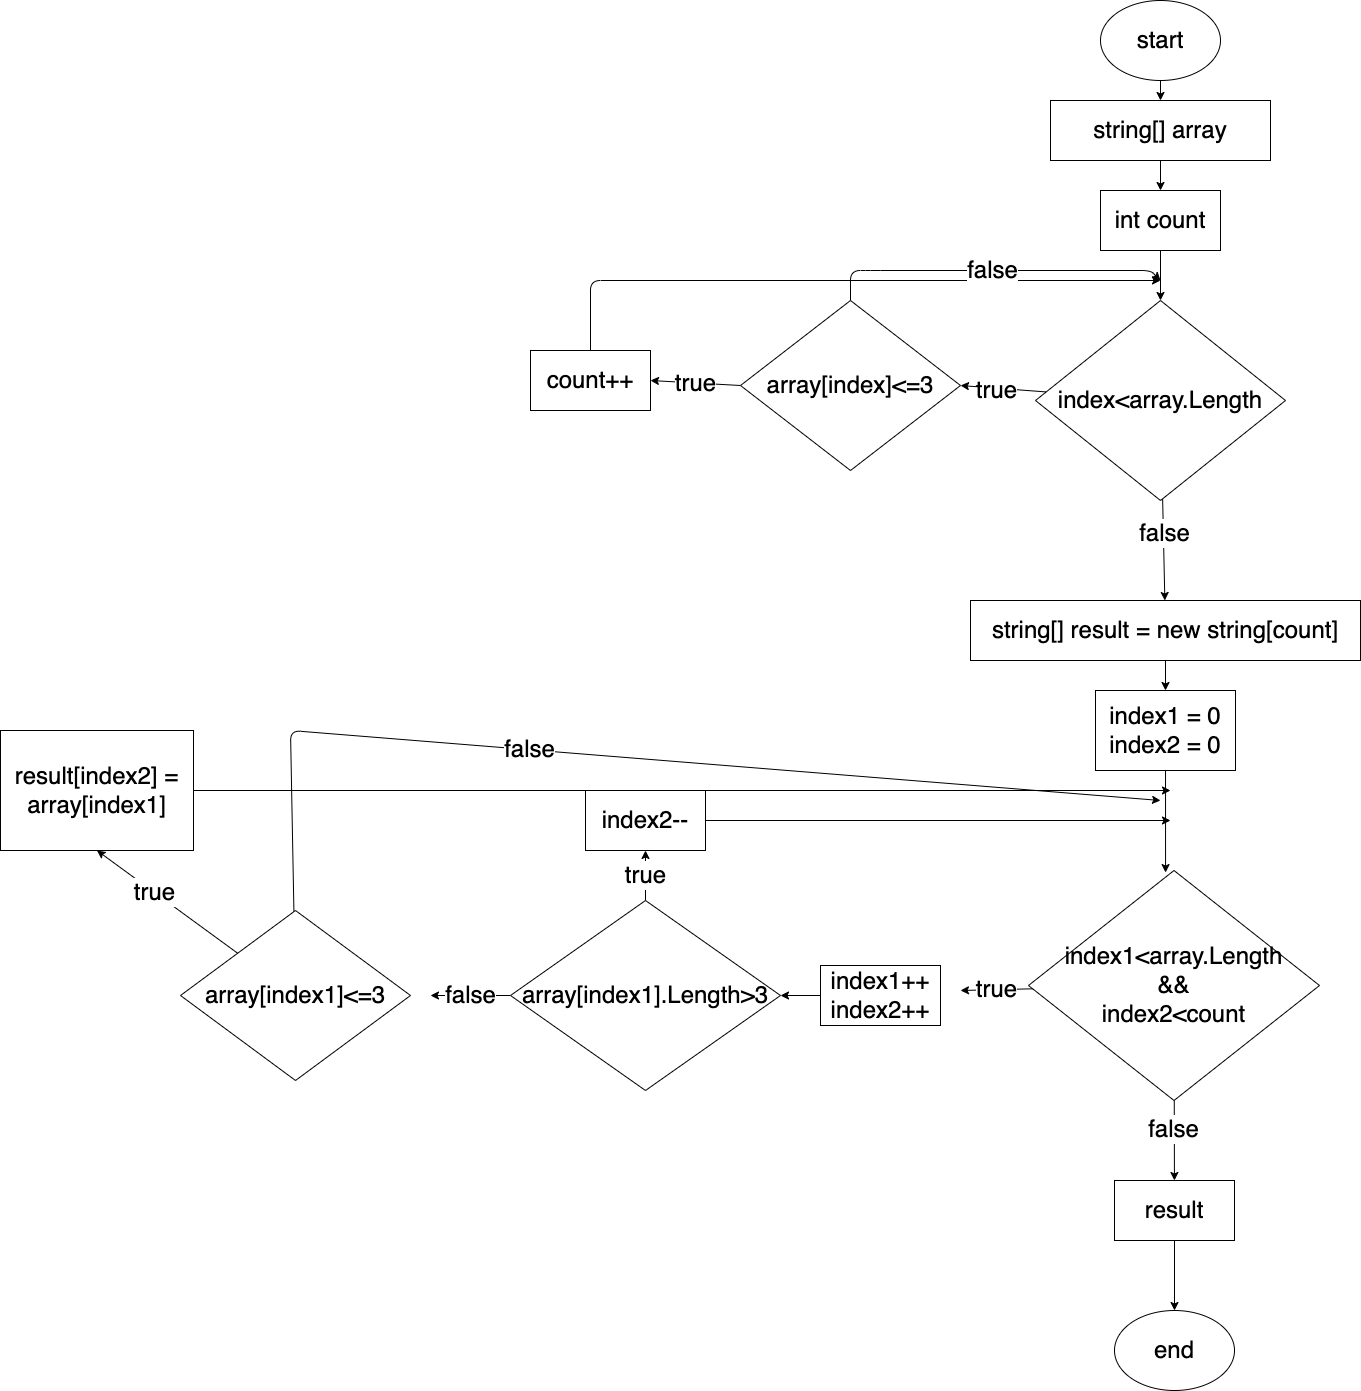

The diagram above was exported from draw.io. Its source (the exported page's mxGraphModel, read from the mxfile embedded in the PNG):
<mxGraphModel dx="1301" dy="183" grid="1" gridSize="10" guides="1" tooltips="1" connect="1" arrows="1" fold="1" page="1" pageScale="1" pageWidth="827" pageHeight="1169" math="0" shadow="0">
  <root>
    <mxCell id="0" />
    <mxCell id="1" parent="0" />
    <mxCell id="8" style="edgeStyle=none;html=1;entryX=0.5;entryY=0;entryDx=0;entryDy=0;fontSize=24;" parent="1" source="2" target="3" edge="1">
      <mxGeometry relative="1" as="geometry" />
    </mxCell>
    <mxCell id="2" value="&lt;font style=&quot;font-size: 24px;&quot;&gt;start&lt;/font&gt;" style="ellipse;whiteSpace=wrap;html=1;" parent="1" vertex="1">
      <mxGeometry x="340" y="50" width="120" height="80" as="geometry" />
    </mxCell>
    <mxCell id="9" style="edgeStyle=none;html=1;entryX=0.5;entryY=0;entryDx=0;entryDy=0;fontSize=24;" parent="1" source="3" target="4" edge="1">
      <mxGeometry relative="1" as="geometry" />
    </mxCell>
    <mxCell id="3" value="string[] array" style="rounded=0;whiteSpace=wrap;html=1;fontSize=24;" parent="1" vertex="1">
      <mxGeometry x="290" y="150" width="220" height="60" as="geometry" />
    </mxCell>
    <mxCell id="10" style="edgeStyle=none;html=1;entryX=0.5;entryY=0;entryDx=0;entryDy=0;fontSize=24;" parent="1" source="4" target="5" edge="1">
      <mxGeometry relative="1" as="geometry" />
    </mxCell>
    <mxCell id="4" value="int count" style="rounded=0;whiteSpace=wrap;html=1;fontSize=24;" parent="1" vertex="1">
      <mxGeometry x="340" y="240" width="120" height="60" as="geometry" />
    </mxCell>
    <mxCell id="11" style="edgeStyle=none;html=1;entryX=1;entryY=0.5;entryDx=0;entryDy=0;fontSize=24;" parent="1" source="5" target="7" edge="1">
      <mxGeometry relative="1" as="geometry" />
    </mxCell>
    <mxCell id="12" value="true" style="edgeLabel;html=1;align=center;verticalAlign=middle;resizable=0;points=[];fontSize=24;" parent="11" vertex="1" connectable="0">
      <mxGeometry x="0.1712" y="2" relative="1" as="geometry">
        <mxPoint as="offset" />
      </mxGeometry>
    </mxCell>
    <mxCell id="19" style="edgeStyle=none;html=1;fontSize=24;" parent="1" source="5" target="18" edge="1">
      <mxGeometry relative="1" as="geometry" />
    </mxCell>
    <mxCell id="20" value="false" style="edgeLabel;html=1;align=center;verticalAlign=middle;resizable=0;points=[];fontSize=24;" parent="19" vertex="1" connectable="0">
      <mxGeometry x="-0.3273" y="1" relative="1" as="geometry">
        <mxPoint as="offset" />
      </mxGeometry>
    </mxCell>
    <mxCell id="5" value="index&amp;lt;array.Length" style="rhombus;whiteSpace=wrap;html=1;fontSize=24;" parent="1" vertex="1">
      <mxGeometry x="275" y="350" width="250" height="200" as="geometry" />
    </mxCell>
    <mxCell id="17" style="edgeStyle=none;html=1;fontSize=24;" parent="1" source="6" edge="1">
      <mxGeometry relative="1" as="geometry">
        <mxPoint x="400" y="330" as="targetPoint" />
        <Array as="points">
          <mxPoint x="-170" y="330" />
        </Array>
      </mxGeometry>
    </mxCell>
    <mxCell id="6" value="count++" style="rounded=0;whiteSpace=wrap;html=1;fontSize=24;" parent="1" vertex="1">
      <mxGeometry x="-230" y="400" width="120" height="60" as="geometry" />
    </mxCell>
    <mxCell id="14" value="true" style="edgeStyle=none;html=1;exitX=0;exitY=0.5;exitDx=0;exitDy=0;entryX=1;entryY=0.5;entryDx=0;entryDy=0;fontSize=24;" parent="1" source="7" target="6" edge="1">
      <mxGeometry relative="1" as="geometry" />
    </mxCell>
    <mxCell id="16" value="false" style="edgeStyle=none;html=1;fontSize=24;" parent="1" source="7" edge="1">
      <mxGeometry relative="1" as="geometry">
        <mxPoint x="400" y="330" as="targetPoint" />
        <Array as="points">
          <mxPoint x="90" y="320" />
          <mxPoint x="110" y="320" />
          <mxPoint x="390" y="320" />
        </Array>
      </mxGeometry>
    </mxCell>
    <mxCell id="7" value="array[index]&amp;lt;=3" style="rhombus;whiteSpace=wrap;html=1;fontSize=24;" parent="1" vertex="1">
      <mxGeometry x="-20" y="350" width="220" height="170" as="geometry" />
    </mxCell>
    <mxCell id="24" style="edgeStyle=none;html=1;entryX=0.5;entryY=0;entryDx=0;entryDy=0;fontSize=24;" parent="1" source="18" target="22" edge="1">
      <mxGeometry relative="1" as="geometry" />
    </mxCell>
    <mxCell id="18" value="string[] result = new string[count]" style="rounded=0;whiteSpace=wrap;html=1;fontSize=24;" parent="1" vertex="1">
      <mxGeometry x="210" y="650" width="390" height="60" as="geometry" />
    </mxCell>
    <mxCell id="29" value="true" style="edgeStyle=none;html=1;fontSize=24;" parent="1" source="21" edge="1">
      <mxGeometry relative="1" as="geometry">
        <mxPoint x="200" y="1040" as="targetPoint" />
      </mxGeometry>
    </mxCell>
    <mxCell id="44" style="edgeStyle=none;html=1;fontSize=24;" parent="1" source="21" target="43" edge="1">
      <mxGeometry relative="1" as="geometry" />
    </mxCell>
    <mxCell id="45" value="false" style="edgeLabel;html=1;align=center;verticalAlign=middle;resizable=0;points=[];fontSize=24;" parent="44" vertex="1" connectable="0">
      <mxGeometry x="-0.2843" y="-1" relative="1" as="geometry">
        <mxPoint as="offset" />
      </mxGeometry>
    </mxCell>
    <mxCell id="21" value="index1&amp;lt;array.Length&lt;br&gt;&amp;amp;&amp;amp;&lt;br&gt;index2&amp;lt;count" style="rhombus;whiteSpace=wrap;html=1;fontSize=24;" parent="1" vertex="1">
      <mxGeometry x="268" y="920" width="291" height="230" as="geometry" />
    </mxCell>
    <mxCell id="25" style="edgeStyle=none;html=1;entryX=0.471;entryY=0.009;entryDx=0;entryDy=0;entryPerimeter=0;fontSize=24;" parent="1" source="22" target="21" edge="1">
      <mxGeometry relative="1" as="geometry" />
    </mxCell>
    <mxCell id="22" value="index1 = 0&lt;br&gt;index2 = 0" style="rounded=0;whiteSpace=wrap;html=1;fontSize=24;" parent="1" vertex="1">
      <mxGeometry x="335" y="740" width="140" height="80" as="geometry" />
    </mxCell>
    <mxCell id="33" value="true" style="edgeStyle=none;html=1;exitX=0.5;exitY=0;exitDx=0;exitDy=0;fontSize=24;" parent="1" source="23" target="27" edge="1">
      <mxGeometry relative="1" as="geometry" />
    </mxCell>
    <mxCell id="36" value="false" style="edgeStyle=none;html=1;fontSize=24;" parent="1" source="23" edge="1">
      <mxGeometry relative="1" as="geometry">
        <mxPoint x="-330" y="1045" as="targetPoint" />
      </mxGeometry>
    </mxCell>
    <mxCell id="23" value="array[index1].Length&amp;gt;3" style="rhombus;whiteSpace=wrap;html=1;fontSize=24;" parent="1" vertex="1">
      <mxGeometry x="-250" y="950" width="270" height="190" as="geometry" />
    </mxCell>
    <mxCell id="34" style="edgeStyle=none;html=1;fontSize=24;" parent="1" source="27" edge="1">
      <mxGeometry relative="1" as="geometry">
        <mxPoint x="410" y="870" as="targetPoint" />
      </mxGeometry>
    </mxCell>
    <mxCell id="27" value="index2--" style="rounded=0;whiteSpace=wrap;html=1;fontSize=24;" parent="1" vertex="1">
      <mxGeometry x="-175" y="840" width="120" height="60" as="geometry" />
    </mxCell>
    <mxCell id="30" style="edgeStyle=none;html=1;entryX=1;entryY=0.5;entryDx=0;entryDy=0;fontSize=24;" parent="1" source="28" target="23" edge="1">
      <mxGeometry relative="1" as="geometry" />
    </mxCell>
    <mxCell id="28" value="index1++&lt;br&gt;index2++" style="rounded=0;whiteSpace=wrap;html=1;fontSize=24;" parent="1" vertex="1">
      <mxGeometry x="60" y="1015" width="120" height="60" as="geometry" />
    </mxCell>
    <mxCell id="38" style="edgeStyle=none;html=1;entryX=0.5;entryY=1;entryDx=0;entryDy=0;fontSize=24;" parent="1" source="35" target="37" edge="1">
      <mxGeometry relative="1" as="geometry" />
    </mxCell>
    <mxCell id="39" value="true" style="edgeLabel;html=1;align=center;verticalAlign=middle;resizable=0;points=[];fontSize=24;" parent="38" vertex="1" connectable="0">
      <mxGeometry x="0.1858" relative="1" as="geometry">
        <mxPoint as="offset" />
      </mxGeometry>
    </mxCell>
    <mxCell id="40" style="edgeStyle=none;html=1;fontSize=24;" parent="1" source="35" edge="1">
      <mxGeometry relative="1" as="geometry">
        <mxPoint x="400" y="850" as="targetPoint" />
        <Array as="points">
          <mxPoint x="-470" y="780" />
        </Array>
      </mxGeometry>
    </mxCell>
    <mxCell id="41" value="false" style="edgeLabel;html=1;align=center;verticalAlign=middle;resizable=0;points=[];fontSize=24;" parent="40" vertex="1" connectable="0">
      <mxGeometry x="-0.2032" y="1" relative="1" as="geometry">
        <mxPoint as="offset" />
      </mxGeometry>
    </mxCell>
    <mxCell id="35" value="array[index1]&amp;lt;=3" style="rhombus;whiteSpace=wrap;html=1;fontSize=24;" parent="1" vertex="1">
      <mxGeometry x="-580" y="960" width="230" height="170" as="geometry" />
    </mxCell>
    <mxCell id="42" style="edgeStyle=none;html=1;fontSize=24;" parent="1" source="37" edge="1">
      <mxGeometry relative="1" as="geometry">
        <mxPoint x="410" y="840" as="targetPoint" />
      </mxGeometry>
    </mxCell>
    <mxCell id="37" value="result[index2] = array[index1]" style="rounded=0;whiteSpace=wrap;html=1;fontSize=24;" parent="1" vertex="1">
      <mxGeometry x="-760" y="780" width="193" height="120" as="geometry" />
    </mxCell>
    <mxCell id="47" style="edgeStyle=none;html=1;fontSize=24;" parent="1" source="43" target="46" edge="1">
      <mxGeometry relative="1" as="geometry" />
    </mxCell>
    <mxCell id="43" value="result" style="rounded=0;whiteSpace=wrap;html=1;fontSize=24;" parent="1" vertex="1">
      <mxGeometry x="354" y="1230" width="120" height="60" as="geometry" />
    </mxCell>
    <mxCell id="46" value="end" style="ellipse;whiteSpace=wrap;html=1;fontSize=24;" parent="1" vertex="1">
      <mxGeometry x="354" y="1360" width="120" height="80" as="geometry" />
    </mxCell>
  </root>
</mxGraphModel>